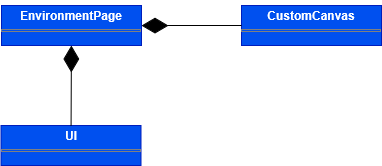

The diagram above was exported from draw.io. Its source (the exported page's mxGraphModel, read from the mxfile embedded in the PNG):
<mxGraphModel dx="3660" dy="3549" grid="1" gridSize="10" guides="1" tooltips="1" connect="1" arrows="1" fold="1" page="1" pageScale="1" pageWidth="827" pageHeight="1169" math="0" shadow="0">
  <root>
    <mxCell id="0" />
    <mxCell id="1" parent="0" />
    <mxCell id="2" value="&lt;p style=&quot;margin:0px;margin-top:4px;text-align:center;&quot;&gt;&lt;b&gt;EnvironmentPage&lt;/b&gt;&lt;/p&gt;&lt;hr size=&quot;1&quot; style=&quot;border-style:solid;&quot;&gt;&lt;div style=&quot;height:2px;&quot;&gt;&lt;/div&gt;" style="verticalAlign=top;align=left;overflow=fill;html=1;whiteSpace=wrap;fillColor=#0050ef;fontColor=#ffffff;strokeColor=#001DBC;" vertex="1" parent="1">
      <mxGeometry x="3756" y="1804" width="140" height="40" as="geometry" />
    </mxCell>
    <mxCell id="3" value="&lt;p style=&quot;margin:0px;margin-top:4px;text-align:center;&quot;&gt;&lt;b&gt;UI&lt;/b&gt;&lt;/p&gt;&lt;hr size=&quot;1&quot; style=&quot;border-style:solid;&quot;&gt;&lt;div style=&quot;height:2px;&quot;&gt;&lt;/div&gt;" style="verticalAlign=top;align=left;overflow=fill;html=1;whiteSpace=wrap;fillColor=#0050ef;fontColor=#ffffff;strokeColor=#001DBC;" vertex="1" parent="1">
      <mxGeometry x="3755.5" y="1924" width="140" height="40" as="geometry" />
    </mxCell>
    <mxCell id="4" value="" style="endArrow=diamondThin;endFill=1;endSize=24;html=1;rounded=0;" edge="1" source="3" target="2" parent="1">
      <mxGeometry width="160" relative="1" as="geometry">
        <mxPoint x="3816.5" y="1814" as="sourcePoint" />
        <mxPoint x="3716.5" y="1710" as="targetPoint" />
      </mxGeometry>
    </mxCell>
    <mxCell id="5" value="&lt;p style=&quot;margin:0px;margin-top:4px;text-align:center;&quot;&gt;&lt;b&gt;CustomCanvas&lt;/b&gt;&lt;/p&gt;&lt;hr size=&quot;1&quot; style=&quot;border-style:solid;&quot;&gt;&lt;div style=&quot;height:2px;&quot;&gt;&lt;br&gt;&lt;/div&gt;" style="verticalAlign=top;align=left;overflow=fill;html=1;whiteSpace=wrap;fillColor=#0050ef;fontColor=#ffffff;strokeColor=#001DBC;" vertex="1" parent="1">
      <mxGeometry x="3996" y="1804" width="140" height="40" as="geometry" />
    </mxCell>
    <mxCell id="6" value="" style="endArrow=diamondThin;endFill=1;endSize=24;html=1;rounded=0;" edge="1" source="5" target="2" parent="1">
      <mxGeometry width="160" relative="1" as="geometry">
        <mxPoint x="4051.5" y="1737" as="sourcePoint" />
        <mxPoint x="4060.5" y="1767" as="targetPoint" />
      </mxGeometry>
    </mxCell>
  </root>
</mxGraphModel>